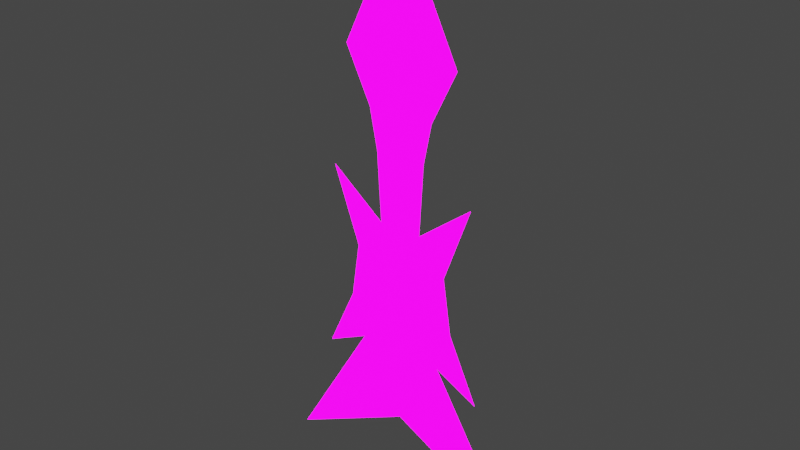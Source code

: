 # Source: blend.blend  (saved by Blender 3.4.6; exported with 4.5.12 LTS)
import bpy
from mathutils import Matrix  # noqa: F401  (used for matrix-valued properties, if any)

bpy.ops.wm.read_factory_settings(use_empty=True)
scene = bpy.context.scene
scene.name = 'Scene'

# ---- collections
col_collection = bpy.data.collections.new('Collection'); scene.collection.children.link(col_collection)

# ---- images (referenced by path relative to the original .blend; pixels are not part of the script)
import os
ASSET_DIR = os.environ.get("B2B_ASSET_DIR", "")  # directory of the original .blend (textures are referenced by path, not embedded)
HERE = os.path.dirname(os.path.abspath(__file__))  # packed textures are extracted next to this script under _unpacked/

def load_image(name, relpath, width, height, colorspace="sRGB"):
    """Load a texture the original file referenced (path relative to the .blend, or extracted next to this script)."""
    p = next((c for c in (os.path.join(HERE, relpath), os.path.join(ASSET_DIR, relpath)) if relpath and os.path.exists(c)), "")
    if p:
        img = bpy.data.images.load(p, check_existing=True)
        img.name = name
    else:  # same state as the original file: an image datablock whose file is absent (Cycles renders it pink)
        img = bpy.data.images.new(name, width, height)
        img.source = "FILE"
        img.filepath = "//" + (relpath or name)
    img.colorspace_settings.name = colorspace
    return img
img_png = load_image('花镖基础颜色.png', '花镖基础颜色.png', 1024, 1024, 'sRGB')
img_png_1 = load_image('花镖自发光.png', '花镖自发光.png', 1024, 1024, 'sRGB')

# ---- materials (node trees are filled in below, after node groups)
mat_material_001 = bpy.data.materials.new('Material.001')
mat_material_001.use_transparent_shadow = False

# ---- material node trees
mat_material_001.use_nodes = True; mat_material_001.node_tree.nodes.clear()
_N = mat_material_001.node_tree.nodes; _L = mat_material_001.node_tree.links
n0 = _N.new('ShaderNodeBsdfPrincipled'); n0.name = 'Principled BSDF'; n0.location = (10, 300)
n0.distribution = 'GGX'
n0.subsurface_method = 'RANDOM_WALK_SKIN'
n0.inputs[3].default_value = 1.45
n0.inputs[28].default_value = 3.5
n1 = _N.new('ShaderNodeOutputMaterial'); n1.name = 'Material Output'; n1.location = (300, 300)
n2 = _N.new('ShaderNodeTexImage'); n2.name = 'Image Texture'; n2.location = (-356, 244)
n2.image = img_png
n3 = _N.new('ShaderNodeTexImage'); n3.name = 'Image Texture.001'; n3.location = (-580, -105)
n3.image = img_png_1
_L.new(n0.outputs[0], n1.inputs[0])
_L.new(n2.outputs[0], n0.inputs[0])
_L.new(n3.outputs[0], n0.inputs[27])
n1.is_active_output = True

# ---- world
world_world = bpy.data.worlds.new('World'); scene.world = world_world
world_world.use_nodes = True; world_world.node_tree.nodes.clear()
_N = world_world.node_tree.nodes; _L = world_world.node_tree.links
n0 = _N.new('ShaderNodeOutputWorld'); n0.name = 'World Output'; n0.location = (300, 300)
n1 = _N.new('ShaderNodeBackground'); n1.name = 'Background'; n1.location = (10, 300)
n1.inputs[0].default_value = (0.05088, 0.05088, 0.05088, 1.0)
_L.new(n1.outputs[0], n0.inputs[0])
n0.is_active_output = True
world_world.color = (0.05088, 0.05088, 0.05088)
world_world.use_sun_shadow = False
world_world.sun_shadow_jitter_overblur = 0.0

# ---- meshes
me_mesh = bpy.data.meshes.new('Mesh')
me_mesh.from_pydata([(-2.056, 2.38e-07, -5.445), (1.442e-08, 1.921e-07, -4.394), (2.056, 2.38e-07, -5.445), (-1.23, 1.91e-08, -0.437), (-0.3474, 4.883e-08, -1.117), (2.48e-16, 4.883e-08, -1.117), (0.3474, 4.883e-08, -1.117), (1.23, 1.91e-08, -0.437), (-0.4133, 9.177e-17, -9.177e-17), (0.0, 0.0, 0.0), (0.4133, -9.177e-17, 9.177e-17), (-0.9482, -6.333e-08, 1.449), (-7.452e-16, -1.467e-07, 3.356), (0.9482, -6.333e-08, 1.449), (-0.5404, -2.737e-08, 0.6261), (-1.757e-16, -3.459e-08, 0.7913), (0.5404, -2.737e-08, 0.6261), (-0.9311, 1.103e-07, -2.523), (-0.4424, 1.124e-07, -2.571), (7.942e-09, 1.133e-07, -2.592), (0.4424, 1.124e-07, -2.571), (0.7952, 7.152e-08, -1.636), (-0.7952, 7.152e-08, -1.636), (-0.2976, 7.136e-08, -1.633), (1.733e-09, 7.131e-08, -1.631), (0.2976, 7.136e-08, -1.633), (0.9311, 1.103e-07, -2.523), (-0.7017, 1.396e-07, -3.194), (1.371e-08, 1.397e-07, -3.196), (0.7017, 1.396e-07, -3.194), (1.408, 1.549e-07, -3.543), (-1.408, 1.549e-07, -3.543)], [], [(22, 23, 4, 3), (4, 23, 24, 5), (24, 25, 6, 5), (6, 25, 21, 7), (4, 5, 9, 8), (5, 6, 10, 9), (9, 15, 14, 8), (13, 12, 15, 16), (15, 12, 11, 14), (9, 10, 16, 15), (17, 31, 27, 18), (18, 27, 28, 19), (28, 29, 20, 19), (29, 30, 26, 20), (22, 17, 18, 23), (23, 18, 19, 24), (24, 19, 20, 25), (25, 20, 26, 21), (27, 0, 1, 28), (1, 2, 29, 28)])
me_mesh.polygons.foreach_set('use_smooth', [True] * 20)
_uv = me_mesh.uv_layers.new(name='UVChannel_1')
_uv.uv.foreach_set('vector', [0.4293, 0.4603, 0.4642, 0.4961, 0.4114, 0.5413, 0.2842, 0.5427, 0.4114, 0.5413, 0.4642, 0.4961, 0.4851, 0.5174, 0.436, 0.5661, 0.4851, 0.5174, 0.5062, 0.5385, 0.4606, 0.5909, 0.436, 0.5661, 0.4606, 0.5909, 0.5062, 0.5385, 0.5417, 0.5737, 0.458, 0.7181, 0.4114, 0.5413, 0.436, 0.5661, 0.3294, 0.6718, 0.3002, 0.6423, 0.436, 0.5661, 0.4606, 0.5909, 0.3586, 0.7012, 0.3294, 0.6718, 0.3294, 0.6718, 0.2539, 0.7466, 0.2314, 0.6925, 0.3002, 0.6423, 0.2581, 0.8764, 0.009073, 0.9893, 0.2539, 0.7466, 0.3078, 0.7695, 0.2539, 0.7466, 0.009073, 0.9893, 0.1241, 0.7412, 0.2314, 0.6925, 0.3294, 0.6718, 0.3586, 0.7012, 0.3078, 0.7695, 0.2539, 0.7466, 0.5044, 0.3667, 0.568, 0.2362, 0.5846, 0.3196, 0.5435, 0.397, 0.5435, 0.397, 0.5846, 0.3196, 0.6344, 0.3694, 0.5768, 0.4265, 0.6344, 0.3694, 0.6838, 0.4197, 0.606, 0.4601, 0.5768, 0.4265, 0.6838, 0.4197, 0.767, 0.437, 0.636, 0.4994, 0.606, 0.4601, 0.4293, 0.4603, 0.5044, 0.3667, 0.5435, 0.397, 0.4642, 0.4961, 0.4642, 0.4961, 0.5435, 0.397, 0.5768, 0.4265, 0.4851, 0.5174, 0.4851, 0.5174, 0.5768, 0.4265, 0.606, 0.4601, 0.5062, 0.5385, 0.5062, 0.5385, 0.606, 0.4601, 0.636, 0.4994, 0.5417, 0.5737, 0.5846, 0.3196, 0.7038, 0.01006, 0.7488, 0.2561, 0.6344, 0.3694, 0.7488, 0.2561, 0.9944, 0.3032, 0.6838, 0.4197, 0.6344, 0.3694])
me_mesh.materials.append(mat_material_001)
me_mesh.use_remesh_fix_poles = True
me_mesh.use_remesh_preserve_attributes = False
me_mesh.update()
me_mesh.normals_split_custom_set([tuple(v) for v in zip(*[iter([-1.83e-15, -1.0, -4.371e-08, -7.102e-16, -1.0, -4.371e-08, 4.32e-15, -1.0, -4.371e-08, -3.486e-15, -1.0, -4.371e-08, 4.32e-15, -1.0, -4.371e-08, -7.102e-16, -1.0, -4.371e-08, 0.0, -1.0, -4.371e-08, 0.0, -1.0, -4.371e-08, 0.0, -1.0, -4.371e-08, -1.118e-16, -1.0, -4.371e-08, -5.812e-15, -1.0, -4.371e-08, 0.0, -1.0, -4.371e-08, -5.812e-15, -1.0, -4.371e-08, -1.118e-16, -1.0, -4.371e-08, 0.0, -1.0, -4.371e-08, 0.0, -1.0, -4.371e-08, 4.32e-15, -1.0, -4.371e-08, 0.0, -1.0, -4.371e-08, -3.235e-16, -1.0, -4.371e-08, -1.396e-15, -1.0, -4.371e-08, 0.0, -1.0, -4.371e-08, -5.812e-15, -1.0, -4.371e-08, 6.981e-16, -1.0, -4.371e-08, -3.235e-16, -1.0, -4.371e-08, -3.235e-16, -1.0, -4.371e-08, 5.447e-16, -1.0, -4.371e-08, -9.883e-15, -1.0, -4.371e-08, -1.396e-15, -1.0, -4.371e-08, 1.961e-14, -1.0, -4.371e-08, 1.358e-15, -1.0, -4.371e-08, 5.447e-16, -1.0, -4.371e-08, 1.063e-14, -1.0, -4.371e-08, 5.447e-16, -1.0, -4.371e-08, 1.358e-15, -1.0, -4.371e-08, -1.69e-14, -1.0, -4.371e-08, -9.883e-15, -1.0, -4.371e-08, -3.235e-16, -1.0, -4.371e-08, 6.981e-16, -1.0, -4.371e-08, 1.063e-14, -1.0, -4.371e-08, 5.447e-16, -1.0, -4.371e-08, 0.0, -1.0, -4.371e-08, 0.0, -1.0, -4.371e-08, -9.351e-15, -1.0, -4.371e-08, -1.086e-14, -1.0, -4.371e-08, -1.086e-14, -1.0, -4.371e-08, -9.351e-15, -1.0, -4.371e-08, 2.707e-16, -1.0, -4.371e-08, 1.949e-15, -1.0, -4.371e-08, 2.707e-16, -1.0, -4.371e-08, -1.052e-14, -1.0, -4.371e-08, 4.073e-15, -1.0, -4.371e-08, 1.949e-15, -1.0, -4.371e-08, -1.052e-14, -1.0, -4.371e-08, -4.49e-14, -1.0, -4.371e-08, -2.505e-14, -1.0, -4.371e-08, 4.073e-15, -1.0, -4.371e-08, -1.83e-15, -1.0, -4.371e-08, 0.0, -1.0, -4.371e-08, -1.086e-14, -1.0, -4.371e-08, -7.102e-16, -1.0, -4.371e-08, -7.102e-16, -1.0, -4.371e-08, -1.086e-14, -1.0, -4.371e-08, 1.949e-15, -1.0, -4.371e-08, 0.0, -1.0, -4.371e-08, 0.0, -1.0, -4.371e-08, 1.949e-15, -1.0, -4.371e-08, 4.073e-15, -1.0, -4.371e-08, -1.118e-16, -1.0, -4.371e-08, -1.118e-16, -1.0, -4.371e-08, 4.073e-15, -1.0, -4.371e-08, -2.505e-14, -1.0, -4.371e-08, 0.0, -1.0, -4.371e-08, -9.351e-15, -1.0, -4.371e-08, -1.405e-14, -1.0, -4.371e-08, -3.224e-15, -1.0, -4.371e-08, 2.707e-16, -1.0, -4.371e-08, -3.224e-15, -1.0, -4.371e-08, 7.601e-15, -1.0, -4.371e-08, -1.052e-14, -1.0, -4.371e-08, 2.707e-16, -1.0, -4.371e-08])] * 3)])

# ---- objects
ob_plane001 = bpy.data.objects.new('Plane001', me_mesh)

# ---- transforms, parenting, visibility, modifiers, constraints
ob_plane001.location = (0.0, 0.0, 0.0)
ob_plane001.color = (0.8, 0.8, 0.8, 1.0)

# ---- collection membership
col_collection.objects.link(ob_plane001)

# ---- scene / render settings (as saved in the file)
scene.frame_start = 1; scene.frame_end = 250; scene.frame_set(1)
scene.render.engine = 'BLENDER_EEVEE_NEXT'
scene.render.fps = 30
scene.cycles.sampling_pattern = 'TABULATED_SOBOL'
scene.cycles.use_light_tree = False
scene.view_settings.view_transform = 'Filmic'
bpy.context.view_layer.update()

# ---- added for rendering (the .blend has no active camera and no usable light): camera, sun
cam_auto = bpy.data.cameras.new('AutoCamera')
cam_auto.lens = 50.0
cam_auto.sensor_width = 36.0
cam_auto.clip_end = 1000.0
ob_auto_camera = bpy.data.objects.new('AutoCamera', cam_auto)
scene.collection.objects.link(ob_auto_camera)
ob_auto_camera.location = (8.9877, -10.7852, 6.14552)
ob_auto_camera.rotation_euler = (1.09748, -7.21219e-08, 0.694738)
scene.camera = ob_auto_camera
light_auto_sun = bpy.data.lights.new('AutoSun', 'SUN')
light_auto_sun.energy = 3.0
light_auto_sun.angle = 0.0523599
ob_auto_sun = bpy.data.objects.new('AutoSun', light_auto_sun)
scene.collection.objects.link(ob_auto_sun)
ob_auto_sun.rotation_euler = (0.872665, 0.174533, 0.523599)
bpy.context.view_layer.update()
